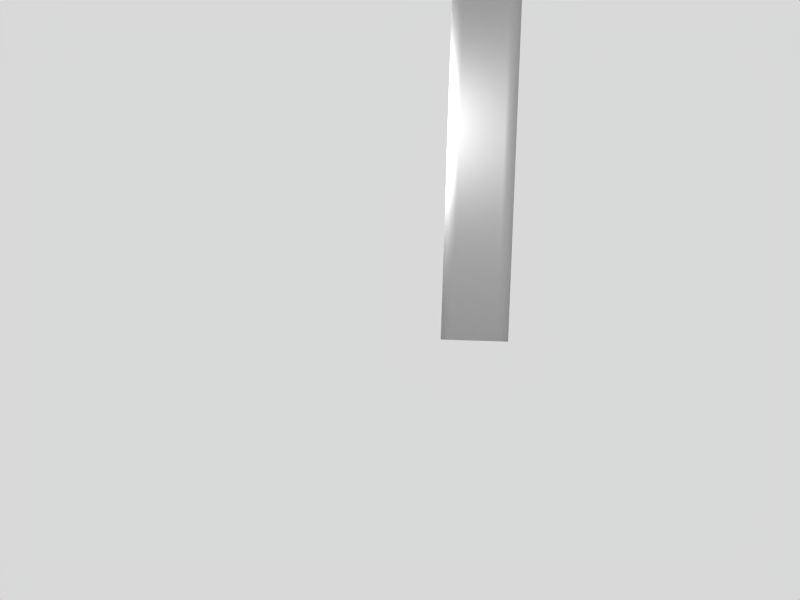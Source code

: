 # Source: paper_Test_Demo_Plat2.blend  (saved by Blender 2.62.0; exported with 4.5.12 LTS)
import bpy
from mathutils import Matrix  # noqa: F401  (used for matrix-valued properties, if any)

bpy.ops.wm.read_factory_settings(use_empty=True)
scene = bpy.context.scene
scene.name = 'Scene'

# ---- collections
col_collection_1 = bpy.data.collections.new('Collection 1'); scene.collection.children.link(col_collection_1)

# ---- materials (node trees are filled in below, after node groups)
mat_material = bpy.data.materials.new('Material')
mat_material.alpha_threshold = 0.0
mat_material.roughness = 0.5
mat_material.line_color = (0.0, 0.0, 0.0, 1.0)

# ---- material node trees

# ---- world
world_world = bpy.data.worlds.new('World'); scene.world = world_world
world_world.color = (0.85, 0.85, 0.85)
world_world.use_sun_shadow = False
world_world.sun_shadow_jitter_overblur = 0.0
world_world.cycles.sampling_method = 'MANUAL'
world_world.cycles.sample_map_resolution = 256

# ---- cameras
cam_camera_001 = bpy.data.cameras.new('Camera.001')
cam_camera_001.clip_end = 100.0
cam_camera_001.lens = 35.0
cam_camera_001.sensor_width = 32.0
cam_camera_001.sensor_height = 18.0
cam_camera_001.dof.focus_distance = 0.0
cam_camera_001.dof.aperture_fstop = 128.0

# ---- lights
light_spot = bpy.data.lights.new('Spot', 'POINT')
light_spot.transmission_factor = 0.0
light_spot.cutoff_distance = 30.0
light_spot.energy = 182.0
light_spot.shadow_buffer_clip_start = 1.001
light_spot.shadow_soft_size = 1.0
light_spot.shadow_maximum_resolution = 0.006
light_spot.use_absolute_resolution = True
light_spot.cycles.use_multiple_importance_sampling = False

# ---- meshes
me_plane = bpy.data.meshes.new('Plane')
me_plane.from_pydata([(2.671e-08, 0.0625, -2.007), (-0.25, 0.0625, -2.007), (0.25, 0.0625, -2.007), (-0.125, 0.0625, -2.007), (-0.375, 0.0625, -2.007), (0.125, 0.0625, -2.007), (0.375, 0.0625, -2.007), (-0.375, -0.0625, -2.007), (-1.402e-08, -0.0625, -2.007), (0.125, -0.0625, -2.007), (-0.25, -0.0625, -2.007), (-0.125, -0.0625, -2.007), (0.25, -0.0625, -2.007), (0.375, -0.0625, -2.007), (0.375, -0.0625, 2.157), (0.25, -0.0625, 2.157), (-0.125, -0.0625, 2.157), (-0.25, -0.0625, 2.157), (0.125, -0.0625, 2.157), (-1.402e-08, -0.0625, 2.157), (-0.375, -0.0625, 2.157), (0.375, 0.0625, 2.157), (0.125, 0.0625, 2.157), (-0.375, 0.0625, 2.157), (-0.125, 0.0625, 2.157), (0.25, 0.0625, 2.157), (-0.25, 0.0625, 2.157), (2.671e-08, 0.0625, 2.157)], [], [(11, 10, 1), (3, 0, 8), (8, 11, 3), (1, 3, 11), (4, 1, 10), (10, 7, 4), (8, 0, 9), (13, 12, 2), (2, 6, 13), (5, 2, 12), (12, 9, 5), (0, 5, 9), (9, 12, 15, 18), (13, 6, 21, 14), (12, 13, 14, 15), (8, 9, 18, 19), (4, 7, 20, 23), (7, 10, 17, 20), (11, 8, 19, 16), (10, 11, 16, 17), (6, 2, 25, 21), (2, 5, 22, 25), (5, 0, 27, 22), (1, 4, 23, 26), (3, 1, 26, 24), (0, 3, 24, 27), (26, 17, 16), (19, 27, 24), (24, 16, 19), (16, 24, 26), (17, 26, 23), (23, 20, 17), (18, 27, 19), (25, 15, 14), (14, 21, 25), (15, 25, 22), (22, 18, 15), (18, 22, 27)])
me_plane.polygons.foreach_set('use_smooth', [True] * 38)
_uv = me_plane.uv_layers.new(name='UVMap')
_uv.uv.foreach_set('vector', [0.5416, 0.9292, 0.5833, 0.9292, 0.5833, 0.9902, 0.5416, 0.9902, 0.4999, 0.9902, 0.5, 0.9292, 0.5, 0.9292, 0.5416, 0.9292, 0.5416, 0.9902, 0.5833, 0.9902, 0.5416, 0.9902, 0.5416, 0.9292, 0.625, 0.9902, 0.5833, 0.9902, 0.5833, 0.9292, 0.5833, 0.9292, 0.625, 0.9292, 0.625, 0.9902, 0.5, 0.9292, 0.4999, 0.9902, 0.4583, 0.9292, 0.375, 0.9292, 0.4166, 0.9292, 0.4166, 0.9902, 0.4166, 0.9902, 0.3749, 0.9902, 0.375, 0.9292, 0.4583, 0.9902, 0.4166, 0.9902, 0.4166, 0.9292, 0.4166, 0.9292, 0.4583, 0.9292, 0.4583, 0.9902, 0.4999, 0.9902, 0.4583, 0.9902, 0.4583, 0.9292, 0.4166, 0.9292, 0.4583, 0.9292, 0.4583, 0.9902, 0.0, 1.0, 0.4166, 0.9902, 0.3749, 0.9902, 0.375, 0.9292, 0.0, 1.0, 0.375, 0.9292, 0.4166, 0.9292, 0.4166, 0.9902, 0.0, 1.0, 0.5, 0.9292, 0.4999, 0.9902, 0.4583, 0.9292, 0.0, 1.0, 0.5833, 0.9292, 0.625, 0.9292, 0.625, 0.9902, 0.0, 1.0, 0.5833, 0.9292, 0.625, 0.9292, 0.625, 0.9902, 0.0, 1.0, 0.5, 0.9292, 0.5416, 0.9292, 0.5416, 0.9902, 0.0, 1.0, 0.5416, 0.9292, 0.5833, 0.9292, 0.5833, 0.9902, 0.0, 1.0, 0.4166, 0.9902, 0.3749, 0.9902, 0.375, 0.9292, 0.0, 1.0, 0.4583, 0.9902, 0.4166, 0.9902, 0.4166, 0.9292, 0.0, 1.0, 0.4999, 0.9902, 0.4583, 0.9902, 0.4583, 0.9292, 0.0, 1.0, 0.625, 0.9902, 0.5833, 0.9902, 0.5833, 0.9292, 0.0, 1.0, 0.5833, 0.9902, 0.5416, 0.9902, 0.5416, 0.9292, 0.0, 1.0, 0.5416, 0.9902, 0.4999, 0.9902, 0.5, 0.9292, 0.0, 1.0, 0.5416, 0.9292, 0.5833, 0.9292, 0.5833, 0.9902, 0.5416, 0.9902, 0.4999, 0.9902, 0.5, 0.9292, 0.5, 0.9292, 0.5416, 0.9292, 0.5416, 0.9902, 0.5833, 0.9902, 0.5416, 0.9902, 0.5416, 0.9292, 0.625, 0.9902, 0.5833, 0.9902, 0.5833, 0.9292, 0.5833, 0.9292, 0.625, 0.9292, 0.625, 0.9902, 0.5, 0.9292, 0.4999, 0.9902, 0.4583, 0.9292, 0.375, 0.9292, 0.4166, 0.9292, 0.4166, 0.9902, 0.4166, 0.9902, 0.3749, 0.9902, 0.375, 0.9292, 0.4583, 0.9902, 0.4166, 0.9902, 0.4166, 0.9292, 0.4166, 0.9292, 0.4583, 0.9292, 0.4583, 0.9902, 0.4999, 0.9902, 0.4583, 0.9902, 0.4583, 0.9292])
me_plane.materials.append(mat_material)
me_plane.use_remesh_preserve_volume = False
me_plane.use_remesh_preserve_attributes = False
me_plane.use_mirror_vertex_groups = False
me_plane.update()

# ---- objects
ob_plane = bpy.data.objects.new('Plane', me_plane)
ob_0_mainworldcamera = bpy.data.objects.new('0-MainWorldCamera', cam_camera_001)
ob_0_mainlamp = bpy.data.objects.new('0-MainLamp', light_spot)

# ---- transforms, parenting, visibility, modifiers, constraints
ob_plane.location = (1.364, -1.187, 1.988)
ob_plane.lineart.crease_threshold = 0.0
ob_0_mainworldcamera.location = (0.842, -10.97, 1.414)
ob_0_mainworldcamera.rotation_euler = (1.468, -0.02768, 0.03617)
ob_0_mainworldcamera.lineart.crease_threshold = 0.0
ob_0_mainlamp.location = (-0.02192, -1.352, 2.48)
ob_0_mainlamp.rotation_euler = (0.6503, 0.05522, 1.866)
ob_0_mainlamp.lock_rotations_4d = False
ob_0_mainlamp.empty_display_type = 'ARROWS'
ob_0_mainlamp.color = (0.0, 0.0, 0.0, 0.0)
ob_0_mainlamp.lineart.crease_threshold = 0.0

# ---- collection membership
col_collection_1.objects.link(ob_plane)
col_collection_1.objects.link(ob_0_mainworldcamera)
col_collection_1.objects.link(ob_0_mainlamp)

# ---- scene / render settings (as saved in the file)
scene.camera = ob_0_mainworldcamera
scene.frame_start = 1; scene.frame_end = 74; scene.frame_set(75)
scene.render.engine = 'BLENDER_EEVEE_NEXT'
scene.render.image_settings.file_format = 'JPEG'
scene.render.image_settings.color_mode = 'RGB'
scene.render.image_settings.compression = 90
scene.render.resolution_x = 800
scene.render.resolution_y = 600
scene.render.pixel_aspect_x = 100.0
scene.render.pixel_aspect_y = 100.0
scene.render.fps = 25
scene.render.dither_intensity = 0.0
scene.render.use_compositing = False
scene.render.use_sequencer = False
scene.render.bake_margin = 2
scene.render.bake_bias = 0.0
scene.render.use_stamp_time = False
scene.render.use_stamp_date = False
scene.render.use_stamp_frame = False
scene.render.use_stamp_camera = False
scene.render.use_stamp_scene = False
scene.render.use_stamp_filename = False
scene.render.use_stamp_render_time = False
scene.render.stamp_font_size = 0
scene.cycles.use_denoising = False
scene.cycles.samples = 10
scene.cycles.sampling_pattern = 'TABULATED_SOBOL'
scene.cycles.light_sampling_threshold = 0.0
scene.cycles.use_adaptive_sampling = False
scene.cycles.use_light_tree = False
scene.cycles.blur_glossy = 0.0
scene.cycles.volume_bounces = 1
scene.cycles.pixel_filter_type = 'GAUSSIAN'
scene.cycles.sample_clamp_indirect = 0.0
scene.view_settings.view_transform = 'Raw'
bpy.context.view_layer.update()
